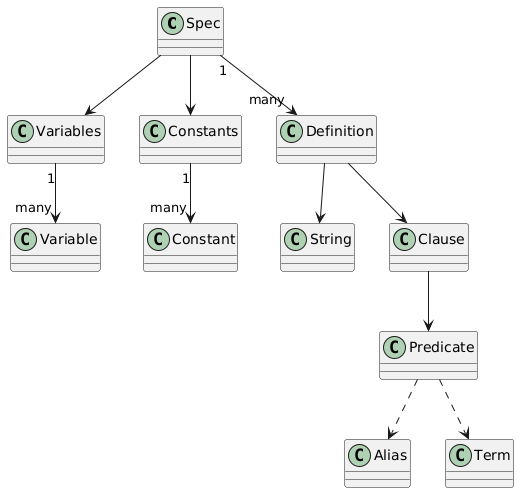

The diagram above was rendered by PlantUML. Its source (embedded in the PNG):
@startuml
class Spec
class Variables
class Constants
class Definition
class String
class Clause
class Alias
class Predicate
class Term
Spec --> Variables
Spec --> Constants
Spec "1" --> "many" Definition
Variables "1" --> "many" Variable
Constants "1" --> "many" Constant
Definition --> String
Definition --> Clause
Clause --> Predicate
Predicate ..> Term
Predicate ..> Alias
@enduml